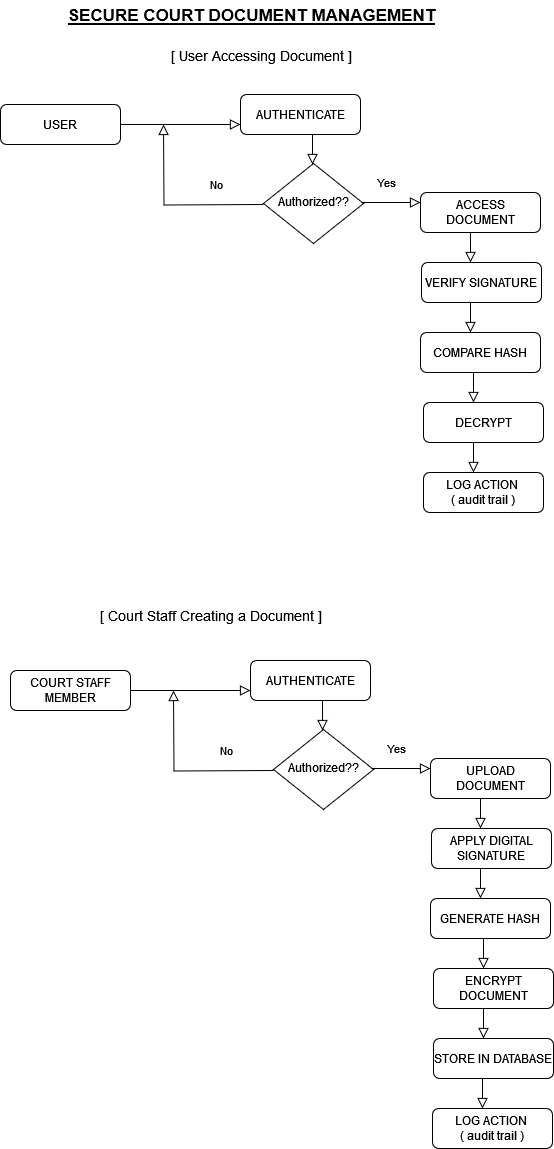

The diagram above was exported from draw.io. Its source (the exported page's mxGraphModel, read from the mxfile embedded in the PNG):
<mxGraphModel dx="1050" dy="566" grid="1" gridSize="10" guides="1" tooltips="1" connect="1" arrows="1" fold="1" page="1" pageScale="1" pageWidth="827" pageHeight="1169" math="0" shadow="0">
  <root>
    <mxCell id="WIyWlLk6GJQsqaUBKTNV-0" />
    <mxCell id="WIyWlLk6GJQsqaUBKTNV-1" parent="WIyWlLk6GJQsqaUBKTNV-0" />
    <mxCell id="WIyWlLk6GJQsqaUBKTNV-2" value="" style="rounded=0;html=1;jettySize=auto;orthogonalLoop=1;fontSize=11;endArrow=block;endFill=0;endSize=8;strokeWidth=1;shadow=0;labelBackgroundColor=none;edgeStyle=orthogonalEdgeStyle;entryX=0;entryY=0.75;entryDx=0;entryDy=0;" parent="WIyWlLk6GJQsqaUBKTNV-1" source="WIyWlLk6GJQsqaUBKTNV-3" target="WIyWlLk6GJQsqaUBKTNV-7" edge="1">
      <mxGeometry relative="1" as="geometry" />
    </mxCell>
    <mxCell id="WIyWlLk6GJQsqaUBKTNV-3" value="USER" style="rounded=1;whiteSpace=wrap;html=1;fontSize=12;glass=0;strokeWidth=1;shadow=0;" parent="WIyWlLk6GJQsqaUBKTNV-1" vertex="1">
      <mxGeometry x="104" y="104" width="120" height="40" as="geometry" />
    </mxCell>
    <mxCell id="WIyWlLk6GJQsqaUBKTNV-6" value="Authorized??" style="rhombus;whiteSpace=wrap;html=1;shadow=0;fontFamily=Helvetica;fontSize=12;align=center;strokeWidth=1;spacing=6;spacingTop=-4;" parent="WIyWlLk6GJQsqaUBKTNV-1" vertex="1">
      <mxGeometry x="367" y="163" width="100" height="80" as="geometry" />
    </mxCell>
    <mxCell id="WIyWlLk6GJQsqaUBKTNV-7" value="AUTHENTICATE" style="rounded=1;whiteSpace=wrap;html=1;fontSize=12;glass=0;strokeWidth=1;shadow=0;" parent="WIyWlLk6GJQsqaUBKTNV-1" vertex="1">
      <mxGeometry x="344" y="94" width="120" height="40" as="geometry" />
    </mxCell>
    <mxCell id="WIyWlLk6GJQsqaUBKTNV-11" value="VERIFY SIGNATURE" style="rounded=1;whiteSpace=wrap;html=1;fontSize=12;glass=0;strokeWidth=1;shadow=0;" parent="WIyWlLk6GJQsqaUBKTNV-1" vertex="1">
      <mxGeometry x="525" y="262" width="120" height="40" as="geometry" />
    </mxCell>
    <mxCell id="WIyWlLk6GJQsqaUBKTNV-12" value="ACCESS DOCUMENT" style="rounded=1;whiteSpace=wrap;html=1;fontSize=12;glass=0;strokeWidth=1;shadow=0;" parent="WIyWlLk6GJQsqaUBKTNV-1" vertex="1">
      <mxGeometry x="524" y="192" width="120" height="40" as="geometry" />
    </mxCell>
    <mxCell id="6oRBNNw2s9ROzPUYXxD_-0" value="" style="rounded=0;html=1;jettySize=auto;orthogonalLoop=1;fontSize=11;endArrow=block;endFill=0;endSize=8;strokeWidth=1;shadow=0;labelBackgroundColor=none;edgeStyle=orthogonalEdgeStyle;exitX=0.6;exitY=1.075;exitDx=0;exitDy=0;exitPerimeter=0;" edge="1" parent="WIyWlLk6GJQsqaUBKTNV-1">
      <mxGeometry y="20" relative="1" as="geometry">
        <mxPoint as="offset" />
        <mxPoint x="416" y="134" as="sourcePoint" />
        <mxPoint x="416" y="164" as="targetPoint" />
      </mxGeometry>
    </mxCell>
    <mxCell id="6oRBNNw2s9ROzPUYXxD_-2" value="No" style="rounded=0;html=1;jettySize=auto;orthogonalLoop=1;fontSize=11;endArrow=block;endFill=0;endSize=8;strokeWidth=1;shadow=0;labelBackgroundColor=none;edgeStyle=orthogonalEdgeStyle;" edge="1" parent="WIyWlLk6GJQsqaUBKTNV-1">
      <mxGeometry x="-0.4736" y="-20" relative="1" as="geometry">
        <mxPoint as="offset" />
        <mxPoint x="367" y="204" as="sourcePoint" />
        <mxPoint x="267" y="124" as="targetPoint" />
      </mxGeometry>
    </mxCell>
    <mxCell id="6oRBNNw2s9ROzPUYXxD_-3" value="" style="rounded=0;html=1;jettySize=auto;orthogonalLoop=1;fontSize=11;endArrow=block;endFill=0;endSize=8;strokeWidth=1;shadow=0;labelBackgroundColor=none;edgeStyle=orthogonalEdgeStyle;" edge="1" parent="WIyWlLk6GJQsqaUBKTNV-1">
      <mxGeometry x="0.3333" y="20" relative="1" as="geometry">
        <mxPoint as="offset" />
        <mxPoint x="580" y="302" as="sourcePoint" />
        <mxPoint x="574" y="332" as="targetPoint" />
      </mxGeometry>
    </mxCell>
    <mxCell id="6oRBNNw2s9ROzPUYXxD_-4" value="COMPARE HASH" style="rounded=1;whiteSpace=wrap;html=1;fontSize=12;glass=0;strokeWidth=1;shadow=0;" vertex="1" parent="WIyWlLk6GJQsqaUBKTNV-1">
      <mxGeometry x="524" y="332" width="120" height="40" as="geometry" />
    </mxCell>
    <mxCell id="6oRBNNw2s9ROzPUYXxD_-5" value="Yes" style="rounded=0;html=1;jettySize=auto;orthogonalLoop=1;fontSize=11;endArrow=block;endFill=0;endSize=8;strokeWidth=1;shadow=0;labelBackgroundColor=none;edgeStyle=orthogonalEdgeStyle;entryX=0;entryY=0.25;entryDx=0;entryDy=0;" edge="1" parent="WIyWlLk6GJQsqaUBKTNV-1" target="WIyWlLk6GJQsqaUBKTNV-12">
      <mxGeometry y="20" relative="1" as="geometry">
        <mxPoint as="offset" />
        <mxPoint x="474" y="202" as="sourcePoint" />
        <mxPoint x="418" y="276" as="targetPoint" />
        <Array as="points">
          <mxPoint x="465" y="202" />
        </Array>
      </mxGeometry>
    </mxCell>
    <mxCell id="6oRBNNw2s9ROzPUYXxD_-13" value="" style="rounded=0;html=1;jettySize=auto;orthogonalLoop=1;fontSize=11;endArrow=block;endFill=0;endSize=8;strokeWidth=1;shadow=0;labelBackgroundColor=none;edgeStyle=orthogonalEdgeStyle;" edge="1" parent="WIyWlLk6GJQsqaUBKTNV-1">
      <mxGeometry x="0.3333" y="20" relative="1" as="geometry">
        <mxPoint as="offset" />
        <mxPoint x="580" y="232" as="sourcePoint" />
        <mxPoint x="574" y="262" as="targetPoint" />
      </mxGeometry>
    </mxCell>
    <mxCell id="6oRBNNw2s9ROzPUYXxD_-14" value="" style="rounded=0;html=1;jettySize=auto;orthogonalLoop=1;fontSize=11;endArrow=block;endFill=0;endSize=8;strokeWidth=1;shadow=0;labelBackgroundColor=none;edgeStyle=orthogonalEdgeStyle;" edge="1" parent="WIyWlLk6GJQsqaUBKTNV-1">
      <mxGeometry x="0.3333" y="20" relative="1" as="geometry">
        <mxPoint as="offset" />
        <mxPoint x="583" y="372" as="sourcePoint" />
        <mxPoint x="577" y="402" as="targetPoint" />
      </mxGeometry>
    </mxCell>
    <mxCell id="6oRBNNw2s9ROzPUYXxD_-15" value="DECRYPT" style="rounded=1;whiteSpace=wrap;html=1;fontSize=12;glass=0;strokeWidth=1;shadow=0;" vertex="1" parent="WIyWlLk6GJQsqaUBKTNV-1">
      <mxGeometry x="527" y="402" width="120" height="40" as="geometry" />
    </mxCell>
    <mxCell id="6oRBNNw2s9ROzPUYXxD_-16" value="" style="rounded=0;html=1;jettySize=auto;orthogonalLoop=1;fontSize=11;endArrow=block;endFill=0;endSize=8;strokeWidth=1;shadow=0;labelBackgroundColor=none;edgeStyle=orthogonalEdgeStyle;" edge="1" parent="WIyWlLk6GJQsqaUBKTNV-1">
      <mxGeometry x="0.3333" y="20" relative="1" as="geometry">
        <mxPoint as="offset" />
        <mxPoint x="583" y="442" as="sourcePoint" />
        <mxPoint x="577" y="472" as="targetPoint" />
      </mxGeometry>
    </mxCell>
    <mxCell id="6oRBNNw2s9ROzPUYXxD_-17" value="&lt;div&gt;LOG ACTION&amp;nbsp;&lt;/div&gt;&lt;div&gt;( audit trail )&lt;/div&gt;" style="rounded=1;whiteSpace=wrap;html=1;fontSize=12;glass=0;strokeWidth=1;shadow=0;" vertex="1" parent="WIyWlLk6GJQsqaUBKTNV-1">
      <mxGeometry x="527" y="472" width="120" height="40" as="geometry" />
    </mxCell>
    <mxCell id="6oRBNNw2s9ROzPUYXxD_-18" value="&lt;b&gt;&lt;font style=&quot;font-size: 17px;&quot;&gt;&lt;u&gt;SECURE COURT DOCUMENT MANAGEMENT&lt;/u&gt;&lt;/font&gt;&lt;/b&gt;" style="text;html=1;align=center;verticalAlign=middle;resizable=0;points=[];autosize=1;strokeColor=none;fillColor=none;" vertex="1" parent="WIyWlLk6GJQsqaUBKTNV-1">
      <mxGeometry x="160" width="390" height="30" as="geometry" />
    </mxCell>
    <mxCell id="6oRBNNw2s9ROzPUYXxD_-19" value="&lt;font style=&quot;font-size: 14px;&quot;&gt;[ User Accessing Document ]&lt;br&gt;&lt;/font&gt;" style="text;html=1;align=center;verticalAlign=middle;resizable=0;points=[];autosize=1;strokeColor=none;fillColor=none;" vertex="1" parent="WIyWlLk6GJQsqaUBKTNV-1">
      <mxGeometry x="265" y="40" width="200" height="30" as="geometry" />
    </mxCell>
    <mxCell id="6oRBNNw2s9ROzPUYXxD_-22" value="" style="rounded=0;html=1;jettySize=auto;orthogonalLoop=1;fontSize=11;endArrow=block;endFill=0;endSize=8;strokeWidth=1;shadow=0;labelBackgroundColor=none;edgeStyle=orthogonalEdgeStyle;entryX=0;entryY=0.75;entryDx=0;entryDy=0;" edge="1" parent="WIyWlLk6GJQsqaUBKTNV-1" source="6oRBNNw2s9ROzPUYXxD_-23" target="6oRBNNw2s9ROzPUYXxD_-25">
      <mxGeometry relative="1" as="geometry" />
    </mxCell>
    <mxCell id="6oRBNNw2s9ROzPUYXxD_-23" value="COURT STAFF MEMBER" style="rounded=1;whiteSpace=wrap;html=1;fontSize=12;glass=0;strokeWidth=1;shadow=0;" vertex="1" parent="WIyWlLk6GJQsqaUBKTNV-1">
      <mxGeometry x="114" y="670" width="120" height="40" as="geometry" />
    </mxCell>
    <mxCell id="6oRBNNw2s9ROzPUYXxD_-24" value="Authorized??" style="rhombus;whiteSpace=wrap;html=1;shadow=0;fontFamily=Helvetica;fontSize=12;align=center;strokeWidth=1;spacing=6;spacingTop=-4;" vertex="1" parent="WIyWlLk6GJQsqaUBKTNV-1">
      <mxGeometry x="377" y="729" width="100" height="80" as="geometry" />
    </mxCell>
    <mxCell id="6oRBNNw2s9ROzPUYXxD_-25" value="AUTHENTICATE" style="rounded=1;whiteSpace=wrap;html=1;fontSize=12;glass=0;strokeWidth=1;shadow=0;" vertex="1" parent="WIyWlLk6GJQsqaUBKTNV-1">
      <mxGeometry x="354" y="660" width="120" height="40" as="geometry" />
    </mxCell>
    <mxCell id="6oRBNNw2s9ROzPUYXxD_-26" value="APPLY DIGITAL SIGNATURE" style="rounded=1;whiteSpace=wrap;html=1;fontSize=12;glass=0;strokeWidth=1;shadow=0;" vertex="1" parent="WIyWlLk6GJQsqaUBKTNV-1">
      <mxGeometry x="535" y="828" width="120" height="40" as="geometry" />
    </mxCell>
    <mxCell id="6oRBNNw2s9ROzPUYXxD_-27" value="UPLOAD DOCUMENT" style="rounded=1;whiteSpace=wrap;html=1;fontSize=12;glass=0;strokeWidth=1;shadow=0;" vertex="1" parent="WIyWlLk6GJQsqaUBKTNV-1">
      <mxGeometry x="534" y="758" width="120" height="40" as="geometry" />
    </mxCell>
    <mxCell id="6oRBNNw2s9ROzPUYXxD_-28" value="" style="rounded=0;html=1;jettySize=auto;orthogonalLoop=1;fontSize=11;endArrow=block;endFill=0;endSize=8;strokeWidth=1;shadow=0;labelBackgroundColor=none;edgeStyle=orthogonalEdgeStyle;exitX=0.6;exitY=1.075;exitDx=0;exitDy=0;exitPerimeter=0;" edge="1" parent="WIyWlLk6GJQsqaUBKTNV-1">
      <mxGeometry y="20" relative="1" as="geometry">
        <mxPoint as="offset" />
        <mxPoint x="426" y="700" as="sourcePoint" />
        <mxPoint x="426" y="730" as="targetPoint" />
      </mxGeometry>
    </mxCell>
    <mxCell id="6oRBNNw2s9ROzPUYXxD_-29" value="No" style="rounded=0;html=1;jettySize=auto;orthogonalLoop=1;fontSize=11;endArrow=block;endFill=0;endSize=8;strokeWidth=1;shadow=0;labelBackgroundColor=none;edgeStyle=orthogonalEdgeStyle;" edge="1" parent="WIyWlLk6GJQsqaUBKTNV-1">
      <mxGeometry x="-0.4736" y="-20" relative="1" as="geometry">
        <mxPoint as="offset" />
        <mxPoint x="377" y="770" as="sourcePoint" />
        <mxPoint x="277" y="690" as="targetPoint" />
      </mxGeometry>
    </mxCell>
    <mxCell id="6oRBNNw2s9ROzPUYXxD_-30" value="" style="rounded=0;html=1;jettySize=auto;orthogonalLoop=1;fontSize=11;endArrow=block;endFill=0;endSize=8;strokeWidth=1;shadow=0;labelBackgroundColor=none;edgeStyle=orthogonalEdgeStyle;" edge="1" parent="WIyWlLk6GJQsqaUBKTNV-1">
      <mxGeometry x="0.3333" y="20" relative="1" as="geometry">
        <mxPoint as="offset" />
        <mxPoint x="590" y="868" as="sourcePoint" />
        <mxPoint x="584" y="898" as="targetPoint" />
      </mxGeometry>
    </mxCell>
    <mxCell id="6oRBNNw2s9ROzPUYXxD_-31" value="GENERATE HASH" style="rounded=1;whiteSpace=wrap;html=1;fontSize=12;glass=0;strokeWidth=1;shadow=0;" vertex="1" parent="WIyWlLk6GJQsqaUBKTNV-1">
      <mxGeometry x="534" y="898" width="120" height="40" as="geometry" />
    </mxCell>
    <mxCell id="6oRBNNw2s9ROzPUYXxD_-32" value="Yes" style="rounded=0;html=1;jettySize=auto;orthogonalLoop=1;fontSize=11;endArrow=block;endFill=0;endSize=8;strokeWidth=1;shadow=0;labelBackgroundColor=none;edgeStyle=orthogonalEdgeStyle;entryX=0;entryY=0.25;entryDx=0;entryDy=0;" edge="1" parent="WIyWlLk6GJQsqaUBKTNV-1" target="6oRBNNw2s9ROzPUYXxD_-27">
      <mxGeometry y="20" relative="1" as="geometry">
        <mxPoint as="offset" />
        <mxPoint x="484" y="768" as="sourcePoint" />
        <mxPoint x="428" y="842" as="targetPoint" />
        <Array as="points">
          <mxPoint x="475" y="768" />
        </Array>
      </mxGeometry>
    </mxCell>
    <mxCell id="6oRBNNw2s9ROzPUYXxD_-33" value="" style="rounded=0;html=1;jettySize=auto;orthogonalLoop=1;fontSize=11;endArrow=block;endFill=0;endSize=8;strokeWidth=1;shadow=0;labelBackgroundColor=none;edgeStyle=orthogonalEdgeStyle;" edge="1" parent="WIyWlLk6GJQsqaUBKTNV-1">
      <mxGeometry x="0.3333" y="20" relative="1" as="geometry">
        <mxPoint as="offset" />
        <mxPoint x="590" y="798" as="sourcePoint" />
        <mxPoint x="584" y="828" as="targetPoint" />
      </mxGeometry>
    </mxCell>
    <mxCell id="6oRBNNw2s9ROzPUYXxD_-34" value="" style="rounded=0;html=1;jettySize=auto;orthogonalLoop=1;fontSize=11;endArrow=block;endFill=0;endSize=8;strokeWidth=1;shadow=0;labelBackgroundColor=none;edgeStyle=orthogonalEdgeStyle;" edge="1" parent="WIyWlLk6GJQsqaUBKTNV-1">
      <mxGeometry x="0.3333" y="20" relative="1" as="geometry">
        <mxPoint as="offset" />
        <mxPoint x="593" y="938" as="sourcePoint" />
        <mxPoint x="587" y="968" as="targetPoint" />
      </mxGeometry>
    </mxCell>
    <mxCell id="6oRBNNw2s9ROzPUYXxD_-35" value="ENCRYPT DOCUMENT" style="rounded=1;whiteSpace=wrap;html=1;fontSize=12;glass=0;strokeWidth=1;shadow=0;" vertex="1" parent="WIyWlLk6GJQsqaUBKTNV-1">
      <mxGeometry x="537" y="968" width="120" height="40" as="geometry" />
    </mxCell>
    <mxCell id="6oRBNNw2s9ROzPUYXxD_-36" value="" style="rounded=0;html=1;jettySize=auto;orthogonalLoop=1;fontSize=11;endArrow=block;endFill=0;endSize=8;strokeWidth=1;shadow=0;labelBackgroundColor=none;edgeStyle=orthogonalEdgeStyle;" edge="1" parent="WIyWlLk6GJQsqaUBKTNV-1">
      <mxGeometry x="0.3333" y="20" relative="1" as="geometry">
        <mxPoint as="offset" />
        <mxPoint x="593" y="1008" as="sourcePoint" />
        <mxPoint x="587" y="1038" as="targetPoint" />
      </mxGeometry>
    </mxCell>
    <mxCell id="6oRBNNw2s9ROzPUYXxD_-37" value="STORE IN DATABASE" style="rounded=1;whiteSpace=wrap;html=1;fontSize=12;glass=0;strokeWidth=1;shadow=0;" vertex="1" parent="WIyWlLk6GJQsqaUBKTNV-1">
      <mxGeometry x="537" y="1038" width="120" height="40" as="geometry" />
    </mxCell>
    <mxCell id="6oRBNNw2s9ROzPUYXxD_-38" value="&lt;font style=&quot;font-size: 14px;&quot;&gt;[ Court Staff Creating a Document ]&lt;br&gt;&lt;/font&gt;" style="text;html=1;align=center;verticalAlign=middle;resizable=0;points=[];autosize=1;strokeColor=none;fillColor=none;" vertex="1" parent="WIyWlLk6GJQsqaUBKTNV-1">
      <mxGeometry x="194" y="600" width="240" height="30" as="geometry" />
    </mxCell>
    <mxCell id="6oRBNNw2s9ROzPUYXxD_-39" value="" style="rounded=0;html=1;jettySize=auto;orthogonalLoop=1;fontSize=11;endArrow=block;endFill=0;endSize=8;strokeWidth=1;shadow=0;labelBackgroundColor=none;edgeStyle=orthogonalEdgeStyle;" edge="1" parent="WIyWlLk6GJQsqaUBKTNV-1">
      <mxGeometry x="0.3333" y="20" relative="1" as="geometry">
        <mxPoint as="offset" />
        <mxPoint x="592" y="1078" as="sourcePoint" />
        <mxPoint x="586" y="1108" as="targetPoint" />
      </mxGeometry>
    </mxCell>
    <mxCell id="6oRBNNw2s9ROzPUYXxD_-40" value="&lt;div&gt;LOG ACTION&amp;nbsp;&lt;/div&gt;&lt;div&gt;( audit trail )&lt;/div&gt;" style="rounded=1;whiteSpace=wrap;html=1;fontSize=12;glass=0;strokeWidth=1;shadow=0;" vertex="1" parent="WIyWlLk6GJQsqaUBKTNV-1">
      <mxGeometry x="536" y="1108" width="120" height="40" as="geometry" />
    </mxCell>
  </root>
</mxGraphModel>